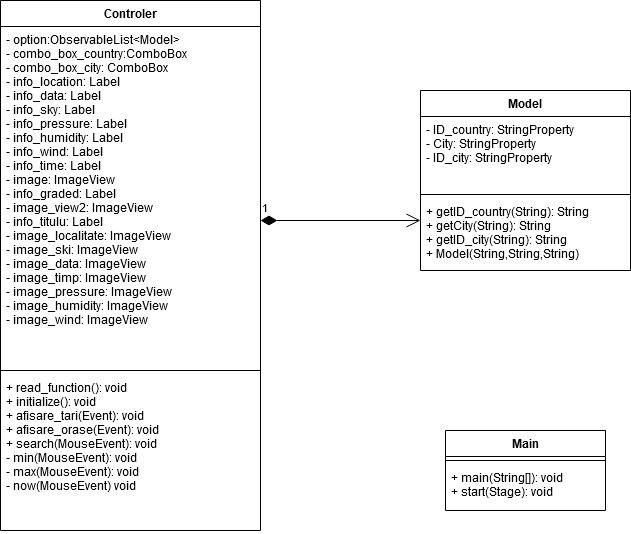

The diagram above was exported from draw.io. Its source (the exported page's mxGraphModel, read from the mxfile embedded in the PNG):
<mxGraphModel dx="1035" dy="585" grid="1" gridSize="10" guides="1" tooltips="1" connect="1" arrows="1" fold="1" page="1" pageScale="1" pageWidth="827" pageHeight="1169" math="0" shadow="0">
  <root>
    <mxCell id="0" />
    <mxCell id="1" parent="0" />
    <mxCell id="YnhiQE2y1NJg79DXDf52-1" value="Controler" style="swimlane;fontStyle=1;align=center;verticalAlign=top;childLayout=stackLayout;horizontal=1;startSize=26;horizontalStack=0;resizeParent=1;resizeParentMax=0;resizeLast=0;collapsible=1;marginBottom=0;" vertex="1" parent="1">
      <mxGeometry x="130" y="140" width="260" height="530" as="geometry" />
    </mxCell>
    <mxCell id="YnhiQE2y1NJg79DXDf52-2" value="- option:ObservableList&lt;Model&gt; &#10;- combo_box_country:ComboBox&#10;- combo_box_city: ComboBox&#10;- info_location: Label&#10;- info_data: Label&#10;- info_sky: Label&#10;- info_pressure: Label&#10;- info_humidity: Label&#10;- info_wind: Label&#10;- info_time: Label&#10;- image: ImageView&#10;- info_graded: Label&#10;- image_view2: ImageView&#10;- info_titulu: Label&#10;- image_localitate: ImageView&#10;- image_ski: ImageView&#10;- image_data: ImageView&#10;- image_timp: ImageView&#10;- image_pressure: ImageView&#10;- image_humidity: ImageView&#10;- image_wind: ImageView&#10;" style="text;strokeColor=none;fillColor=none;align=left;verticalAlign=top;spacingLeft=4;spacingRight=4;overflow=hidden;rotatable=0;points=[[0,0.5],[1,0.5]];portConstraint=eastwest;" vertex="1" parent="YnhiQE2y1NJg79DXDf52-1">
      <mxGeometry y="26" width="260" height="340" as="geometry" />
    </mxCell>
    <mxCell id="YnhiQE2y1NJg79DXDf52-3" value="" style="line;strokeWidth=1;fillColor=none;align=left;verticalAlign=middle;spacingTop=-1;spacingLeft=3;spacingRight=3;rotatable=0;labelPosition=right;points=[];portConstraint=eastwest;" vertex="1" parent="YnhiQE2y1NJg79DXDf52-1">
      <mxGeometry y="366" width="260" height="8" as="geometry" />
    </mxCell>
    <mxCell id="YnhiQE2y1NJg79DXDf52-4" value="+ read_function(): void&#10;+ initialize(): void&#10;+ afisare_tari(Event): void&#10;+ afisare_orase(Event): void&#10;+ search(MouseEvent): void&#10;- min(MouseEvent): void&#10;- max(MouseEvent): void&#10;- now(MouseEvent) void&#10;&#10;" style="text;strokeColor=none;fillColor=none;align=left;verticalAlign=top;spacingLeft=4;spacingRight=4;overflow=hidden;rotatable=0;points=[[0,0.5],[1,0.5]];portConstraint=eastwest;" vertex="1" parent="YnhiQE2y1NJg79DXDf52-1">
      <mxGeometry y="374" width="260" height="156" as="geometry" />
    </mxCell>
    <mxCell id="YnhiQE2y1NJg79DXDf52-5" value="1" style="endArrow=open;html=1;endSize=12;startArrow=diamondThin;startSize=14;startFill=1;edgeStyle=orthogonalEdgeStyle;align=left;verticalAlign=bottom;" edge="1" parent="1">
      <mxGeometry x="-1" y="3" relative="1" as="geometry">
        <mxPoint x="390" y="360" as="sourcePoint" />
        <mxPoint x="550" y="360" as="targetPoint" />
      </mxGeometry>
    </mxCell>
    <mxCell id="YnhiQE2y1NJg79DXDf52-6" value="Model" style="swimlane;fontStyle=1;align=center;verticalAlign=top;childLayout=stackLayout;horizontal=1;startSize=26;horizontalStack=0;resizeParent=1;resizeParentMax=0;resizeLast=0;collapsible=1;marginBottom=0;" vertex="1" parent="1">
      <mxGeometry x="550" y="230" width="210" height="180" as="geometry" />
    </mxCell>
    <mxCell id="YnhiQE2y1NJg79DXDf52-7" value="- ID_country: StringProperty&#10;- City: StringProperty&#10;- ID_city: StringProperty&#10;" style="text;strokeColor=none;fillColor=none;align=left;verticalAlign=top;spacingLeft=4;spacingRight=4;overflow=hidden;rotatable=0;points=[[0,0.5],[1,0.5]];portConstraint=eastwest;" vertex="1" parent="YnhiQE2y1NJg79DXDf52-6">
      <mxGeometry y="26" width="210" height="74" as="geometry" />
    </mxCell>
    <mxCell id="YnhiQE2y1NJg79DXDf52-8" value="" style="line;strokeWidth=1;fillColor=none;align=left;verticalAlign=middle;spacingTop=-1;spacingLeft=3;spacingRight=3;rotatable=0;labelPosition=right;points=[];portConstraint=eastwest;" vertex="1" parent="YnhiQE2y1NJg79DXDf52-6">
      <mxGeometry y="100" width="210" height="8" as="geometry" />
    </mxCell>
    <mxCell id="YnhiQE2y1NJg79DXDf52-9" value="+ getID_country(String): String&#10;+ getCity(String): String&#10;+ getID_city(String): String&#10;+ Model(String,String,String)&#10;" style="text;strokeColor=none;fillColor=none;align=left;verticalAlign=top;spacingLeft=4;spacingRight=4;overflow=hidden;rotatable=0;points=[[0,0.5],[1,0.5]];portConstraint=eastwest;" vertex="1" parent="YnhiQE2y1NJg79DXDf52-6">
      <mxGeometry y="108" width="210" height="72" as="geometry" />
    </mxCell>
    <mxCell id="YnhiQE2y1NJg79DXDf52-10" value="Main" style="swimlane;fontStyle=1;align=center;verticalAlign=top;childLayout=stackLayout;horizontal=1;startSize=26;horizontalStack=0;resizeParent=1;resizeParentMax=0;resizeLast=0;collapsible=1;marginBottom=0;" vertex="1" parent="1">
      <mxGeometry x="575" y="570" width="160" height="80" as="geometry" />
    </mxCell>
    <mxCell id="YnhiQE2y1NJg79DXDf52-12" value="" style="line;strokeWidth=1;fillColor=none;align=left;verticalAlign=middle;spacingTop=-1;spacingLeft=3;spacingRight=3;rotatable=0;labelPosition=right;points=[];portConstraint=eastwest;" vertex="1" parent="YnhiQE2y1NJg79DXDf52-10">
      <mxGeometry y="26" width="160" height="8" as="geometry" />
    </mxCell>
    <mxCell id="YnhiQE2y1NJg79DXDf52-13" value="+ main(String[]): void&#10;+ start(Stage): void&#10;&#10;&#10;" style="text;strokeColor=none;fillColor=none;align=left;verticalAlign=top;spacingLeft=4;spacingRight=4;overflow=hidden;rotatable=0;points=[[0,0.5],[1,0.5]];portConstraint=eastwest;" vertex="1" parent="YnhiQE2y1NJg79DXDf52-10">
      <mxGeometry y="34" width="160" height="46" as="geometry" />
    </mxCell>
  </root>
</mxGraphModel>